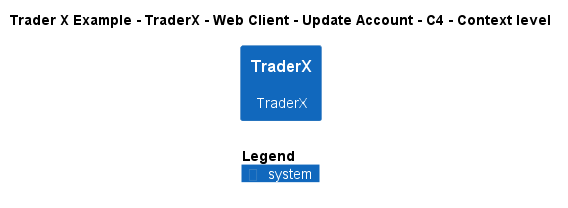

The diagram above was rendered by PlantUML. Its source (embedded in the PNG):
@startuml
!include ..\..\..\..\..\..\..\.c4s\C4_Context.puml

AddElementTag("c4interflow:lifecycle:new", $bgColor=green, $fontColor=#ffffff, $borderColor=green, $shadowing="False")
AddElementTag("c4interflow:lifecycle:changed", $bgColor=orange, $fontColor=#ffffff, $borderColor=orange, $shadowing="False")
AddElementTag("c4interflow:lifecycle:removed", $bgColor=red, $fontColor=#ffffff, $borderColor=red, $shadowing="False")

AddRelTag("c4interflow:lifecycle:new", $textColor=green, $lineColor=green)
AddRelTag("c4interflow:lifecycle:changed", $textColor=orange, $lineColor=orange)
AddRelTag("c4interflow:lifecycle:removed", $textColor=red, $lineColor=red)

SHOW_PERSON_PORTRAIT()
LAYOUT_TOP_DOWN()

skinparam linetype polyline

title Trader X Example - TraderX - Web Client - Update Account - C4 - Context level

System(TraderXExample.SoftwareSystems.TraderX, "TraderX", "TraderX")



SHOW_LEGEND()
@enduml